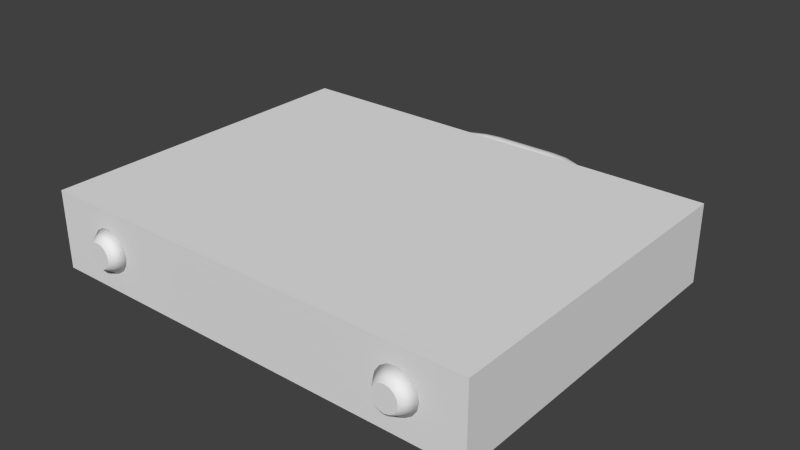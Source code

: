 # Source: suitcase.blend  (saved by Blender 2.69.0; exported with 4.5.12 LTS)
import bpy
from mathutils import Matrix  # noqa: F401  (used for matrix-valued properties, if any)

bpy.ops.wm.read_factory_settings(use_empty=True)
scene = bpy.context.scene
scene.name = 'Scene'

# ---- collections
col_collection_1 = bpy.data.collections.new('Collection 1'); scene.collection.children.link(col_collection_1)

# ---- world
world_world = bpy.data.worlds.new('World'); scene.world = world_world
world_world.color = (0.05088, 0.05088, 0.05088)
world_world.use_sun_shadow = False
world_world.sun_shadow_jitter_overblur = 0.0
world_world.cycles.sampling_method = 'MANUAL'
world_world.cycles.sample_map_resolution = 256

# ---- meshes
me_cube_001 = bpy.data.meshes.new('Cube.001')
me_cube_001.from_pydata([(0.07946, 0.1315, 3.658e-05), (0.078, 0.1315, 0.005485), (0.07402, 0.1315, 0.009473), (0.06857, 0.1315, 0.01093), (0.06312, 0.1315, 0.009473), (0.05913, 0.1315, 0.005485), (0.05767, 0.1315, 3.658e-05), (0.05913, 0.1315, -0.005411), (0.06312, 0.1315, -0.0094), (0.06857, 0.1315, -0.01086), (0.07402, 0.1315, -0.0094), (0.078, 0.1315, -0.005411), (0.07761, 0.1456, 3.658e-05), (0.0762, 0.1452, 0.005485), (0.07235, 0.1442, 0.009473), (0.06708, 0.1428, 0.01093), (0.06182, 0.1414, 0.009473), (0.05797, 0.1403, 0.005485), (0.05656, 0.14, 3.658e-05), (0.05797, 0.1403, -0.005411), (0.06182, 0.1414, -0.0094), (0.06708, 0.1428, -0.01086), (0.07235, 0.1442, -0.0094), (0.0762, 0.1452, -0.005411), (0.07217, 0.1587, 3.658e-05), (0.0709, 0.158, 0.005485), (0.06745, 0.156, 0.009473), (0.06273, 0.1533, 0.01093), (0.05801, 0.1506, 0.009473), (0.05456, 0.1486, 0.005485), (0.05329, 0.1478, 3.658e-05), (0.05456, 0.1486, -0.005411), (0.05801, 0.1506, -0.0094), (0.06273, 0.1533, -0.01086), (0.06745, 0.156, -0.0094), (0.0709, 0.158, -0.005411), (0.06351, 0.17, 3.658e-05), (0.06248, 0.169, 0.005485), (0.05965, 0.1662, 0.009473), (0.0558, 0.1623, 0.01093), (0.05195, 0.1585, 0.009473), (0.04913, 0.1557, 0.005485), (0.0481, 0.1546, 3.658e-05), (0.04913, 0.1557, -0.005411), (0.05195, 0.1585, -0.0094), (0.0558, 0.1623, -0.01086), (0.05965, 0.1662, -0.0094), (0.06248, 0.169, -0.005411), (0.05222, 0.1787, 3.658e-05), (0.05149, 0.1774, 0.005485), (0.0495, 0.174, 0.009473), (0.04678, 0.1692, 0.01093), (0.04405, 0.1645, 0.009473), (0.04206, 0.1611, 0.005485), (0.04133, 0.1598, 3.658e-05), (0.04206, 0.1611, -0.005411), (0.04405, 0.1645, -0.0094), (0.04678, 0.1692, -0.01086), (0.0495, 0.174, -0.0094), (0.05149, 0.1774, -0.005411), (0.03908, 0.1841, 3.658e-05), (0.03871, 0.1827, 0.005485), (0.03767, 0.1789, 0.009473), (0.03626, 0.1736, 0.01093), (0.03485, 0.1683, 0.009473), (0.03382, 0.1645, 0.005485), (0.03344, 0.1631, 3.658e-05), (0.03382, 0.1645, -0.005411), (0.03485, 0.1683, -0.0094), (0.03626, 0.1736, -0.01086), (0.03767, 0.1789, -0.0094), (0.03871, 0.1827, -0.005411), (0.02498, 0.186, 3.658e-05), (0.02498, 0.1845, 0.005485), (0.02498, 0.1805, 0.009473), (0.02498, 0.1751, 0.01093), (0.02498, 0.1696, 0.009473), (0.02498, 0.1657, 0.005485), (0.02498, 0.1642, 3.658e-05), (0.02498, 0.1657, -0.005411), (0.02498, 0.1696, -0.0094), (0.02498, 0.1751, -0.01086), (0.02498, 0.1805, -0.0094), (0.02498, 0.1845, -0.005411), (-0.078, 0.1315, -0.005411), (-0.07402, 0.1315, -0.0094), (-0.06857, 0.1315, -0.01086), (-0.06312, 0.1315, -0.0094), (-0.05913, 0.1315, -0.005411), (-0.05767, 0.1315, 3.658e-05), (-0.05913, 0.1315, 0.005485), (-0.06312, 0.1315, 0.009473), (-0.06857, 0.1315, 0.01093), (-0.07402, 0.1315, 0.009473), (-0.078, 0.1315, 0.005485), (-0.07946, 0.1315, 3.658e-05), (-0.0762, 0.1452, -0.005411), (-0.07235, 0.1442, -0.0094), (-0.06708, 0.1428, -0.01086), (-0.06182, 0.1414, -0.0094), (-0.05797, 0.1403, -0.005411), (-0.05656, 0.14, 3.658e-05), (-0.05797, 0.1403, 0.005485), (-0.06182, 0.1414, 0.009473), (-0.06708, 0.1428, 0.01093), (-0.07235, 0.1442, 0.009473), (-0.0762, 0.1452, 0.005485), (-0.07761, 0.1456, 3.658e-05), (-0.0709, 0.158, -0.005411), (-0.06745, 0.156, -0.0094), (-0.06273, 0.1533, -0.01086), (-0.05801, 0.1506, -0.0094), (-0.05456, 0.1486, -0.005411), (-0.05329, 0.1478, 3.658e-05), (-0.05456, 0.1486, 0.005485), (-0.05801, 0.1506, 0.009473), (-0.06273, 0.1533, 0.01093), (-0.06745, 0.156, 0.009473), (-0.0709, 0.158, 0.005485), (-0.07217, 0.1587, 3.658e-05), (-0.06248, 0.169, -0.005411), (-0.05965, 0.1662, -0.0094), (-0.0558, 0.1623, -0.01086), (-0.05195, 0.1585, -0.0094), (-0.04913, 0.1557, -0.005411), (-0.0481, 0.1546, 3.658e-05), (-0.04913, 0.1557, 0.005485), (-0.05195, 0.1585, 0.009473), (-0.0558, 0.1623, 0.01093), (-0.05965, 0.1662, 0.009473), (-0.06248, 0.169, 0.005485), (-0.06351, 0.17, 3.658e-05), (-0.05149, 0.1774, -0.005411), (-0.0495, 0.174, -0.0094), (-0.04678, 0.1692, -0.01086), (-0.04405, 0.1645, -0.0094), (-0.04206, 0.1611, -0.005411), (-0.04133, 0.1598, 3.658e-05), (-0.04206, 0.1611, 0.005485), (-0.04405, 0.1645, 0.009473), (-0.04678, 0.1692, 0.01093), (-0.0495, 0.174, 0.009473), (-0.05149, 0.1774, 0.005485), (-0.05222, 0.1787, 3.658e-05), (-0.03871, 0.1827, -0.005411), (-0.03767, 0.1789, -0.0094), (-0.03626, 0.1736, -0.01086), (-0.03485, 0.1683, -0.0094), (-0.03382, 0.1645, -0.005411), (-0.03344, 0.1631, 3.658e-05), (-0.03382, 0.1645, 0.005485), (-0.03485, 0.1683, 0.009473), (-0.03626, 0.1736, 0.01093), (-0.03767, 0.1789, 0.009473), (-0.03871, 0.1827, 0.005485), (-0.03908, 0.1841, 3.658e-05), (-0.02498, 0.1845, -0.005411), (-0.02498, 0.1805, -0.0094), (-0.02498, 0.1751, -0.01086), (-0.02498, 0.1696, -0.0094), (-0.02498, 0.1657, -0.005411), (-0.02498, 0.1642, 3.658e-05), (-0.02498, 0.1657, 0.005485), (-0.02498, 0.1696, 0.009473), (-0.02498, 0.1751, 0.01093), (-0.02498, 0.1805, 0.009473), (-0.02498, 0.1845, 0.005485), (-0.02498, 0.186, 3.658e-05), (-0.174, -0.1315, -0.0303), (-0.174, 0.1315, -0.0303), (0.174, 0.1315, -0.0303), (0.174, -0.1315, -0.0303), (-0.174, -0.1315, 0.03038), (-0.174, 0.1315, 0.03038), (0.174, 0.1315, 0.03038), (0.174, -0.1315, 0.03038), (0.125, -0.1315, -0.01652), (0.125, -0.1412, -0.009698), (-0.125, -0.1412, -0.009698), (-0.125, -0.1315, -0.01652), (-0.1287, -0.1412, -0.008957), (-0.1313, -0.1315, -0.01526), (-0.1319, -0.1412, -0.006847), (-0.1367, -0.1315, -0.01167), (-0.134, -0.1412, -0.003689), (-0.1403, -0.1315, -0.0063), (-0.1347, -0.1412, 3.659e-05), (-0.1416, -0.1315, 3.659e-05), (-0.134, -0.1412, 0.003762), (-0.1403, -0.1315, 0.006373), (-0.1319, -0.1412, 0.00692), (-0.1367, -0.1315, 0.01174), (-0.1287, -0.1412, 0.00903), (-0.1313, -0.1315, 0.01533), (-0.125, -0.1412, 0.009771), (-0.125, -0.1315, 0.01659), (-0.1213, -0.1412, 0.00903), (-0.1187, -0.1315, 0.01533), (-0.1181, -0.1412, 0.00692), (-0.1133, -0.1315, 0.01174), (-0.116, -0.1412, 0.003762), (-0.1097, -0.1315, 0.006373), (-0.1153, -0.1412, 3.659e-05), (-0.1084, -0.1315, 3.658e-05), (-0.116, -0.1412, -0.003689), (-0.1097, -0.1315, -0.0063), (-0.1181, -0.1412, -0.006847), (-0.1133, -0.1315, -0.01167), (-0.1213, -0.1412, -0.008957), (-0.1187, -0.1315, -0.01526), (0.1213, -0.1412, -0.008957), (0.1187, -0.1315, -0.01526), (0.1181, -0.1412, -0.006847), (0.1133, -0.1315, -0.01167), (0.116, -0.1412, -0.003689), (0.1097, -0.1315, -0.0063), (0.1153, -0.1412, 3.659e-05), (0.1084, -0.1315, 3.659e-05), (0.116, -0.1412, 0.003762), (0.1097, -0.1315, 0.006373), (0.1181, -0.1412, 0.00692), (0.1133, -0.1315, 0.01174), (0.1213, -0.1412, 0.00903), (0.1187, -0.1315, 0.01533), (0.125, -0.1412, 0.009771), (0.125, -0.1315, 0.01659), (0.1287, -0.1412, 0.00903), (0.1313, -0.1315, 0.01533), (0.1319, -0.1412, 0.00692), (0.1367, -0.1315, 0.01174), (0.134, -0.1412, 0.003762), (0.1403, -0.1315, 0.006373), (0.1347, -0.1412, 3.659e-05), (0.1416, -0.1315, 3.658e-05), (0.134, -0.1412, -0.003689), (0.1403, -0.1315, -0.0063), (0.1319, -0.1412, -0.006847), (0.1367, -0.1315, -0.01167), (0.1287, -0.1412, -0.008957), (0.1313, -0.1315, -0.01526)], [], [(0, 12, 13, 1), (1, 13, 14, 2), (2, 14, 15, 3), (3, 15, 16, 4), (4, 16, 17, 5), (5, 17, 18, 6), (6, 18, 19, 7), (7, 19, 20, 8), (8, 20, 21, 9), (9, 21, 22, 10), (10, 22, 23, 11), (0, 11, 23, 12), (12, 24, 25, 13), (13, 25, 26, 14), (14, 26, 27, 15), (15, 27, 28, 16), (16, 28, 29, 17), (17, 29, 30, 18), (18, 30, 31, 19), (19, 31, 32, 20), (20, 32, 33, 21), (21, 33, 34, 22), (22, 34, 35, 23), (23, 35, 24, 12), (24, 36, 37, 25), (25, 37, 38, 26), (26, 38, 39, 27), (27, 39, 40, 28), (28, 40, 41, 29), (29, 41, 42, 30), (30, 42, 43, 31), (31, 43, 44, 32), (32, 44, 45, 33), (33, 45, 46, 34), (34, 46, 47, 35), (35, 47, 36, 24), (36, 48, 49, 37), (37, 49, 50, 38), (38, 50, 51, 39), (39, 51, 52, 40), (40, 52, 53, 41), (41, 53, 54, 42), (42, 54, 55, 43), (43, 55, 56, 44), (44, 56, 57, 45), (45, 57, 58, 46), (46, 58, 59, 47), (47, 59, 48, 36), (48, 60, 61, 49), (49, 61, 62, 50), (50, 62, 63, 51), (51, 63, 64, 52), (52, 64, 65, 53), (53, 65, 66, 54), (54, 66, 67, 55), (55, 67, 68, 56), (56, 68, 69, 57), (57, 69, 70, 58), (58, 70, 71, 59), (59, 71, 60, 48), (60, 72, 73, 61), (61, 73, 74, 62), (62, 74, 75, 63), (63, 75, 76, 64), (64, 76, 77, 65), (65, 77, 78, 66), (66, 78, 79, 67), (67, 79, 80, 68), (68, 80, 81, 69), (69, 81, 82, 70), (70, 82, 83, 71), (71, 83, 72, 60), (72, 167, 166, 73), (83, 156, 167, 72), (82, 157, 156, 83), (81, 158, 157, 82), (80, 159, 158, 81), (79, 160, 159, 80), (78, 161, 160, 79), (77, 162, 161, 78), (76, 163, 162, 77), (75, 164, 163, 76), (74, 165, 164, 75), (73, 166, 165, 74), (96, 84, 95, 107), (97, 85, 84, 96), (98, 86, 85, 97), (99, 87, 86, 98), (100, 88, 87, 99), (101, 89, 88, 100), (102, 90, 89, 101), (103, 91, 90, 102), (104, 92, 91, 103), (105, 93, 92, 104), (106, 94, 93, 105), (107, 95, 94, 106), (108, 96, 107, 119), (109, 97, 96, 108), (110, 98, 97, 109), (111, 99, 98, 110), (112, 100, 99, 111), (113, 101, 100, 112), (114, 102, 101, 113), (115, 103, 102, 114), (116, 104, 103, 115), (117, 105, 104, 116), (118, 106, 105, 117), (119, 107, 106, 118), (120, 108, 119, 131), (121, 109, 108, 120), (122, 110, 109, 121), (123, 111, 110, 122), (124, 112, 111, 123), (125, 113, 112, 124), (126, 114, 113, 125), (127, 115, 114, 126), (128, 116, 115, 127), (129, 117, 116, 128), (130, 118, 117, 129), (131, 119, 118, 130), (132, 120, 131, 143), (133, 121, 120, 132), (134, 122, 121, 133), (135, 123, 122, 134), (136, 124, 123, 135), (137, 125, 124, 136), (138, 126, 125, 137), (139, 127, 126, 138), (140, 128, 127, 139), (141, 129, 128, 140), (142, 130, 129, 141), (143, 131, 130, 142), (144, 132, 143, 155), (145, 133, 132, 144), (146, 134, 133, 145), (147, 135, 134, 146), (148, 136, 135, 147), (149, 137, 136, 148), (150, 138, 137, 149), (151, 139, 138, 150), (152, 140, 139, 151), (153, 141, 140, 152), (154, 142, 141, 153), (155, 143, 142, 154), (156, 144, 155, 167), (157, 145, 144, 156), (158, 146, 145, 157), (159, 147, 146, 158), (160, 148, 147, 159), (161, 149, 148, 160), (162, 150, 149, 161), (163, 151, 150, 162), (164, 152, 151, 163), (165, 153, 152, 164), (166, 154, 153, 165), (167, 155, 154, 166), (172, 173, 169, 168), (173, 174, 170, 169), (174, 175, 171, 170), (175, 172, 168, 171), (168, 169, 170, 171), (175, 174, 173, 172), (234, 236, 237, 235), (178, 180, 181, 179), (232, 234, 235, 233), (180, 182, 183, 181), (230, 232, 233, 231), (182, 184, 185, 183), (228, 230, 231, 229), (184, 186, 187, 185), (226, 228, 229, 227), (186, 188, 189, 187), (224, 226, 227, 225), (188, 190, 191, 189), (222, 224, 225, 223), (190, 192, 193, 191), (220, 222, 223, 221), (192, 194, 195, 193), (218, 220, 221, 219), (194, 196, 197, 195), (216, 218, 219, 217), (196, 198, 199, 197), (214, 216, 217, 215), (198, 200, 201, 199), (177, 238, 236, 234, 232, 230, 228, 226, 224, 222, 220, 218, 216, 214, 212, 210), (212, 214, 215, 213), (200, 202, 203, 201), (236, 238, 239, 237), (210, 212, 213, 211), (202, 204, 205, 203), (238, 177, 176, 239), (177, 210, 211, 176), (204, 206, 207, 205), (181, 183, 185, 187, 189, 191, 193, 195, 197, 199, 201, 203, 205, 207, 209, 179), (208, 178, 179, 209), (206, 208, 209, 207), (211, 213, 215, 217, 219, 221, 223, 225, 227, 229, 231, 233, 235, 237, 239, 176), (178, 208, 206, 204, 202, 200, 198, 196, 194, 192, 190, 188, 186, 184, 182, 180)])
me_cube_001.polygons.foreach_set('use_smooth', [1, 1, 1, 1, 1, 1, 1, 1, 1, 1, 1, 1, 1, 1, 1, 1, 1, 1, 1, 1, 1, 1, 1, 1, 1, 1, 1, 1, 1, 1, 1, 1, 1, 1, 1, 1, 1, 1, 1, 1, 1, 1, 1, 1, 1, 1, 1, 1, 1, 1, 1, 1, 1, 1, 1, 1, 1, 1, 1, 1, 1, 1, 1, 1, 1, 1, 1, 1, 1, 1, 1, 1, 1, 1, 1, 1, 1, 1, 1, 1, 1, 1, 1, 1, 1, 1, 1, 1, 1, 1, 1, 1, 1, 1, 1, 1, 1, 1, 1, 1, 1, 1, 1, 1, 1, 1, 1, 1, 1, 1, 1, 1, 1, 1, 1, 1, 1, 1, 1, 1, 1, 1, 1, 1, 1, 1, 1, 1, 1, 1, 1, 1, 1, 1, 1, 1, 1, 1, 1, 1, 1, 1, 1, 1, 1, 1, 1, 1, 1, 1, 1, 1, 1, 1, 1, 1, 0, 0, 0, 0, 0, 0, 1, 1, 1, 1, 1, 1, 1, 1, 1, 1, 1, 1, 1, 1, 1, 1, 1, 1, 1, 1, 1, 1, 0, 1, 1, 1, 1, 1, 1, 1, 1, 1, 1, 1, 1, 0])
me_cube_001.use_remesh_preserve_volume = False
me_cube_001.use_remesh_preserve_attributes = False
me_cube_001.use_mirror_vertex_groups = False
me_cube_001.update()

# ---- objects
ob_cube = bpy.data.objects.new('Cube', me_cube_001)

# ---- transforms, parenting, visibility, modifiers, constraints
ob_cube.location = (0.0, 0.0, 0.0)
ob_cube.lineart.crease_threshold = 0.0

# ---- collection membership
col_collection_1.objects.link(ob_cube)

# ---- scene / render settings (as saved in the file)
scene.frame_start = 1; scene.frame_end = 250; scene.frame_set(1)
scene.render.engine = 'BLENDER_EEVEE_NEXT'
scene.render.image_settings.compression = 90
scene.render.resolution_percentage = 50
scene.render.dither_intensity = 0.0
scene.cycles.use_denoising = False
scene.cycles.samples = 10
scene.cycles.sampling_pattern = 'TABULATED_SOBOL'
scene.cycles.light_sampling_threshold = 0.0
scene.cycles.use_adaptive_sampling = False
scene.cycles.use_light_tree = False
scene.cycles.blur_glossy = 0.0
scene.cycles.volume_bounces = 1
scene.cycles.pixel_filter_type = 'GAUSSIAN'
scene.cycles.sample_clamp_indirect = 0.0
scene.view_settings.view_transform = 'Standard'
bpy.context.view_layer.update()

# ---- added for rendering (the .blend has no active camera and no usable light): camera, sun
cam_auto = bpy.data.cameras.new('AutoCamera')
cam_auto.lens = 50.0
cam_auto.sensor_width = 36.0
cam_auto.clip_end = 1000.0
ob_auto_camera = bpy.data.objects.new('AutoCamera', cam_auto)
scene.collection.objects.link(ob_auto_camera)
ob_auto_camera.location = (0.445503, -0.512189, 0.356439)
ob_auto_camera.rotation_euler = (1.09748, -7.21219e-08, 0.694738)
scene.camera = ob_auto_camera
light_auto_sun = bpy.data.lights.new('AutoSun', 'SUN')
light_auto_sun.energy = 3.0
light_auto_sun.angle = 0.0523599
ob_auto_sun = bpy.data.objects.new('AutoSun', light_auto_sun)
scene.collection.objects.link(ob_auto_sun)
ob_auto_sun.rotation_euler = (0.872665, 0.174533, 0.523599)
bpy.context.view_layer.update()
